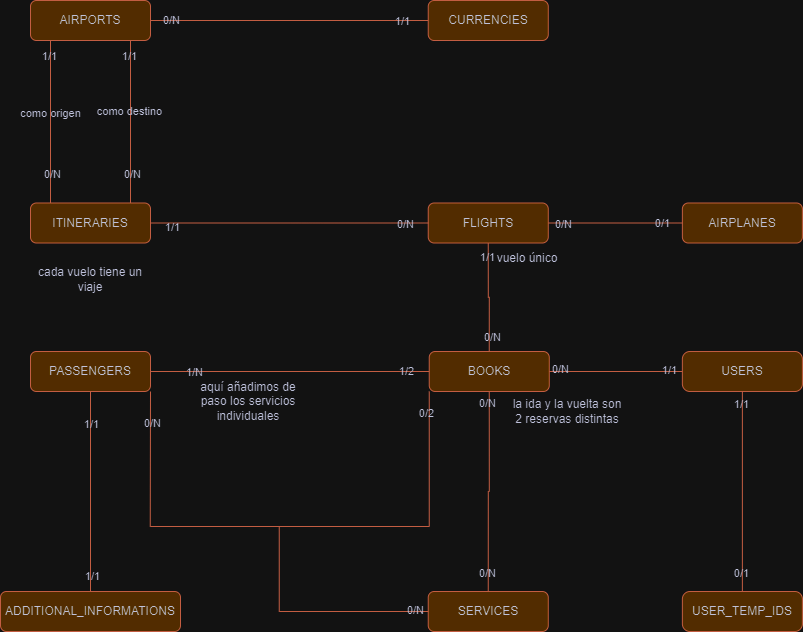

The diagram above was exported from draw.io. Its source (the exported page's mxGraphModel, read from the mxfile embedded in the PNG):
<mxGraphModel dx="1941" dy="578" grid="1" gridSize="10" guides="1" tooltips="1" connect="1" arrows="1" fold="1" page="1" pageScale="1" pageWidth="827" pageHeight="1169" math="0" shadow="0">
  <root>
    <mxCell id="WIyWlLk6GJQsqaUBKTNV-0" />
    <mxCell id="WIyWlLk6GJQsqaUBKTNV-1" parent="WIyWlLk6GJQsqaUBKTNV-0" />
    <mxCell id="WIyWlLk6GJQsqaUBKTNV-2" value="" style="rounded=0;html=1;jettySize=auto;orthogonalLoop=1;fontSize=11;endArrow=none;endFill=0;endSize=8;strokeWidth=1;shadow=0;labelBackgroundColor=none;edgeStyle=orthogonalEdgeStyle;entryX=0;entryY=0.5;entryDx=0;entryDy=0;exitX=1;exitY=0.5;exitDx=0;exitDy=0;fontColor=default;strokeColor=#E07A5F;" parent="WIyWlLk6GJQsqaUBKTNV-1" source="WIyWlLk6GJQsqaUBKTNV-3" target="WIyWlLk6GJQsqaUBKTNV-7" edge="1">
      <mxGeometry relative="1" as="geometry">
        <mxPoint x="-615.25" y="29.999999999999886" as="sourcePoint" />
        <mxPoint x="-466.25" y="29.5" as="targetPoint" />
      </mxGeometry>
    </mxCell>
    <mxCell id="2eCOgMGtBzsQvOvCT4ah-16" value="0/N" style="edgeLabel;html=1;align=center;verticalAlign=middle;resizable=0;points=[];labelBackgroundColor=none;fontColor=#393C56;" parent="WIyWlLk6GJQsqaUBKTNV-2" vertex="1" connectable="0">
      <mxGeometry x="-0.5" relative="1" as="geometry">
        <mxPoint x="-91" y="1" as="offset" />
      </mxGeometry>
    </mxCell>
    <mxCell id="2eCOgMGtBzsQvOvCT4ah-32" value="1/1" style="edgeLabel;html=1;align=center;verticalAlign=middle;resizable=0;points=[];labelBackgroundColor=none;fontColor=#393C56;" parent="WIyWlLk6GJQsqaUBKTNV-2" vertex="1" connectable="0">
      <mxGeometry x="0.8107" relative="1" as="geometry">
        <mxPoint as="offset" />
      </mxGeometry>
    </mxCell>
    <mxCell id="2eCOgMGtBzsQvOvCT4ah-80" value="0/N" style="edgeLabel;html=1;align=center;verticalAlign=middle;resizable=0;points=[];labelBackgroundColor=none;fontColor=#393C56;" parent="WIyWlLk6GJQsqaUBKTNV-2" vertex="1" connectable="0">
      <mxGeometry x="-0.8588" y="1" relative="1" as="geometry">
        <mxPoint as="offset" />
      </mxGeometry>
    </mxCell>
    <mxCell id="2eCOgMGtBzsQvOvCT4ah-33" style="edgeStyle=orthogonalEdgeStyle;rounded=0;orthogonalLoop=1;jettySize=auto;html=1;exitX=0.5;exitY=1;exitDx=0;exitDy=0;entryX=0.5;entryY=0;entryDx=0;entryDy=0;labelBackgroundColor=none;fontColor=default;endArrow=none;endFill=0;strokeColor=#E07A5F;" parent="WIyWlLk6GJQsqaUBKTNV-1" edge="1">
      <mxGeometry relative="1" as="geometry">
        <mxPoint x="-770" y="50" as="sourcePoint" />
        <mxPoint x="-770" y="212.5" as="targetPoint" />
      </mxGeometry>
    </mxCell>
    <mxCell id="2eCOgMGtBzsQvOvCT4ah-34" value="0/N" style="edgeLabel;html=1;align=center;verticalAlign=middle;resizable=0;points=[];labelBackgroundColor=none;fontColor=#393C56;" parent="2eCOgMGtBzsQvOvCT4ah-33" vertex="1" connectable="0">
      <mxGeometry x="0.6366" y="1" relative="1" as="geometry">
        <mxPoint as="offset" />
      </mxGeometry>
    </mxCell>
    <mxCell id="2eCOgMGtBzsQvOvCT4ah-35" value="1/1" style="edgeLabel;html=1;align=center;verticalAlign=middle;resizable=0;points=[];labelBackgroundColor=none;fontColor=#393C56;" parent="2eCOgMGtBzsQvOvCT4ah-33" vertex="1" connectable="0">
      <mxGeometry x="-0.8144" y="-2" relative="1" as="geometry">
        <mxPoint as="offset" />
      </mxGeometry>
    </mxCell>
    <mxCell id="2eCOgMGtBzsQvOvCT4ah-39" value="como origen" style="edgeLabel;html=1;align=center;verticalAlign=middle;resizable=0;points=[];labelBackgroundColor=none;fontColor=#393C56;" parent="2eCOgMGtBzsQvOvCT4ah-33" vertex="1" connectable="0">
      <mxGeometry x="-0.186" y="-1" relative="1" as="geometry">
        <mxPoint y="6" as="offset" />
      </mxGeometry>
    </mxCell>
    <mxCell id="WIyWlLk6GJQsqaUBKTNV-3" value="AIRPORTS" style="rounded=1;whiteSpace=wrap;html=1;fontSize=12;glass=0;strokeWidth=1;shadow=0;labelBackgroundColor=none;fillColor=#F2CC8F;strokeColor=#E07A5F;fontColor=#393C56;" parent="WIyWlLk6GJQsqaUBKTNV-1" vertex="1">
      <mxGeometry x="-790" y="10" width="120" height="40" as="geometry" />
    </mxCell>
    <mxCell id="WIyWlLk6GJQsqaUBKTNV-7" value="CURRENCIES" style="rounded=1;whiteSpace=wrap;html=1;fontSize=12;glass=0;strokeWidth=1;shadow=0;labelBackgroundColor=none;fillColor=#F2CC8F;strokeColor=#E07A5F;fontColor=#393C56;" parent="WIyWlLk6GJQsqaUBKTNV-1" vertex="1">
      <mxGeometry x="-392.25" y="10" width="120" height="40" as="geometry" />
    </mxCell>
    <mxCell id="2eCOgMGtBzsQvOvCT4ah-19" style="edgeStyle=orthogonalEdgeStyle;rounded=0;orthogonalLoop=1;jettySize=auto;html=1;exitX=1;exitY=0.5;exitDx=0;exitDy=0;entryX=0;entryY=0.5;entryDx=0;entryDy=0;labelBackgroundColor=none;fontColor=default;endArrow=none;endFill=0;strokeColor=#E07A5F;" parent="WIyWlLk6GJQsqaUBKTNV-1" source="WIyWlLk6GJQsqaUBKTNV-11" target="2eCOgMGtBzsQvOvCT4ah-4" edge="1">
      <mxGeometry relative="1" as="geometry" />
    </mxCell>
    <mxCell id="2eCOgMGtBzsQvOvCT4ah-20" value="0/1" style="edgeLabel;html=1;align=center;verticalAlign=middle;resizable=0;points=[];labelBackgroundColor=none;fontColor=#393C56;" parent="2eCOgMGtBzsQvOvCT4ah-19" vertex="1" connectable="0">
      <mxGeometry x="0.8827" relative="1" as="geometry">
        <mxPoint x="-12" as="offset" />
      </mxGeometry>
    </mxCell>
    <mxCell id="2eCOgMGtBzsQvOvCT4ah-22" value="0/N" style="edgeLabel;html=1;align=center;verticalAlign=middle;resizable=0;points=[];labelBackgroundColor=none;fontColor=#393C56;" parent="2eCOgMGtBzsQvOvCT4ah-19" vertex="1" connectable="0">
      <mxGeometry x="-0.9183" y="-1" relative="1" as="geometry">
        <mxPoint x="10" as="offset" />
      </mxGeometry>
    </mxCell>
    <mxCell id="WIyWlLk6GJQsqaUBKTNV-11" value="FLIGHTS" style="rounded=1;whiteSpace=wrap;html=1;fontSize=12;glass=0;strokeWidth=1;shadow=0;labelBackgroundColor=none;fillColor=#F2CC8F;strokeColor=#E07A5F;fontColor=#393C56;" parent="WIyWlLk6GJQsqaUBKTNV-1" vertex="1">
      <mxGeometry x="-392.25" y="212.5" width="120" height="40" as="geometry" />
    </mxCell>
    <mxCell id="2eCOgMGtBzsQvOvCT4ah-41" style="edgeStyle=orthogonalEdgeStyle;rounded=0;orthogonalLoop=1;jettySize=auto;html=1;exitX=1;exitY=0.5;exitDx=0;exitDy=0;entryX=0;entryY=0.5;entryDx=0;entryDy=0;labelBackgroundColor=none;fontColor=default;endArrow=none;endFill=0;strokeColor=#E07A5F;" parent="WIyWlLk6GJQsqaUBKTNV-1" source="WIyWlLk6GJQsqaUBKTNV-12" target="WIyWlLk6GJQsqaUBKTNV-11" edge="1">
      <mxGeometry relative="1" as="geometry" />
    </mxCell>
    <mxCell id="2eCOgMGtBzsQvOvCT4ah-42" value="1/1" style="edgeLabel;html=1;align=center;verticalAlign=middle;resizable=0;points=[];labelBackgroundColor=none;fontColor=#393C56;" parent="2eCOgMGtBzsQvOvCT4ah-41" vertex="1" connectable="0">
      <mxGeometry x="-0.8513" y="-4" relative="1" as="geometry">
        <mxPoint as="offset" />
      </mxGeometry>
    </mxCell>
    <mxCell id="2eCOgMGtBzsQvOvCT4ah-43" value="0/N" style="edgeLabel;html=1;align=center;verticalAlign=middle;resizable=0;points=[];labelBackgroundColor=none;fontColor=#393C56;" parent="2eCOgMGtBzsQvOvCT4ah-41" vertex="1" connectable="0">
      <mxGeometry x="0.8257" y="-1" relative="1" as="geometry">
        <mxPoint as="offset" />
      </mxGeometry>
    </mxCell>
    <mxCell id="WIyWlLk6GJQsqaUBKTNV-12" value="ITINERARIES" style="rounded=1;whiteSpace=wrap;html=1;fontSize=12;glass=0;strokeWidth=1;shadow=0;labelBackgroundColor=none;fillColor=#F2CC8F;strokeColor=#E07A5F;fontColor=#393C56;" parent="WIyWlLk6GJQsqaUBKTNV-1" vertex="1">
      <mxGeometry x="-790" y="212.5" width="120" height="40" as="geometry" />
    </mxCell>
    <mxCell id="2eCOgMGtBzsQvOvCT4ah-4" value="AIRPLANES" style="rounded=1;whiteSpace=wrap;html=1;fontSize=12;glass=0;strokeWidth=1;shadow=0;labelBackgroundColor=none;fillColor=#F2CC8F;strokeColor=#E07A5F;fontColor=#393C56;" parent="WIyWlLk6GJQsqaUBKTNV-1" vertex="1">
      <mxGeometry x="-138.12" y="212.5" width="120" height="40" as="geometry" />
    </mxCell>
    <mxCell id="2eCOgMGtBzsQvOvCT4ah-5" value="SERVICES" style="rounded=1;whiteSpace=wrap;html=1;fontSize=12;glass=0;strokeWidth=1;shadow=0;labelBackgroundColor=none;fillColor=#F2CC8F;strokeColor=#E07A5F;fontColor=#393C56;" parent="WIyWlLk6GJQsqaUBKTNV-1" vertex="1">
      <mxGeometry x="-392.25" y="601" width="120" height="40" as="geometry" />
    </mxCell>
    <mxCell id="2eCOgMGtBzsQvOvCT4ah-28" style="rounded=0;orthogonalLoop=1;jettySize=auto;html=1;exitX=1;exitY=0.5;exitDx=0;exitDy=0;entryX=0;entryY=0.5;entryDx=0;entryDy=0;labelBackgroundColor=none;fontColor=default;endArrow=none;endFill=0;strokeColor=#E07A5F;" parent="WIyWlLk6GJQsqaUBKTNV-1" source="2eCOgMGtBzsQvOvCT4ah-6" target="2eCOgMGtBzsQvOvCT4ah-7" edge="1">
      <mxGeometry relative="1" as="geometry" />
    </mxCell>
    <mxCell id="2eCOgMGtBzsQvOvCT4ah-30" value="1/1" style="edgeLabel;html=1;align=center;verticalAlign=middle;resizable=0;points=[];labelBackgroundColor=none;fontColor=#393C56;" parent="2eCOgMGtBzsQvOvCT4ah-28" vertex="1" connectable="0">
      <mxGeometry x="0.8017" y="2" relative="1" as="geometry">
        <mxPoint as="offset" />
      </mxGeometry>
    </mxCell>
    <mxCell id="2eCOgMGtBzsQvOvCT4ah-31" value="0/N" style="edgeLabel;html=1;align=center;verticalAlign=middle;resizable=0;points=[];labelBackgroundColor=none;fontColor=#393C56;" parent="2eCOgMGtBzsQvOvCT4ah-28" vertex="1" connectable="0">
      <mxGeometry x="-0.8055" y="3" relative="1" as="geometry">
        <mxPoint x="-2" as="offset" />
      </mxGeometry>
    </mxCell>
    <mxCell id="2eCOgMGtBzsQvOvCT4ah-44" style="edgeStyle=orthogonalEdgeStyle;rounded=0;orthogonalLoop=1;jettySize=auto;html=1;exitX=0.5;exitY=0;exitDx=0;exitDy=0;entryX=0.5;entryY=1;entryDx=0;entryDy=0;labelBackgroundColor=none;fontColor=default;endArrow=none;endFill=0;strokeColor=#E07A5F;" parent="WIyWlLk6GJQsqaUBKTNV-1" source="2eCOgMGtBzsQvOvCT4ah-6" target="WIyWlLk6GJQsqaUBKTNV-11" edge="1">
      <mxGeometry relative="1" as="geometry">
        <mxPoint x="-351.25" y="286" as="targetPoint" />
      </mxGeometry>
    </mxCell>
    <mxCell id="2eCOgMGtBzsQvOvCT4ah-45" value="1/1" style="edgeLabel;html=1;align=center;verticalAlign=middle;resizable=0;points=[];labelBackgroundColor=none;fontColor=#393C56;" parent="2eCOgMGtBzsQvOvCT4ah-44" vertex="1" connectable="0">
      <mxGeometry x="0.8916" y="1" relative="1" as="geometry">
        <mxPoint y="8" as="offset" />
      </mxGeometry>
    </mxCell>
    <mxCell id="2eCOgMGtBzsQvOvCT4ah-48" value="0/N" style="edgeLabel;html=1;align=center;verticalAlign=middle;resizable=0;points=[];labelBackgroundColor=none;fontColor=#393C56;" parent="2eCOgMGtBzsQvOvCT4ah-44" vertex="1" connectable="0">
      <mxGeometry x="-0.9286" y="-3" relative="1" as="geometry">
        <mxPoint y="-11" as="offset" />
      </mxGeometry>
    </mxCell>
    <mxCell id="2eCOgMGtBzsQvOvCT4ah-59" style="edgeStyle=orthogonalEdgeStyle;rounded=0;orthogonalLoop=1;jettySize=auto;html=1;exitX=0.5;exitY=1;exitDx=0;exitDy=0;entryX=0.5;entryY=0;entryDx=0;entryDy=0;labelBackgroundColor=none;fontColor=default;endArrow=none;endFill=0;strokeColor=#E07A5F;" parent="WIyWlLk6GJQsqaUBKTNV-1" source="2eCOgMGtBzsQvOvCT4ah-6" target="2eCOgMGtBzsQvOvCT4ah-5" edge="1">
      <mxGeometry relative="1" as="geometry" />
    </mxCell>
    <mxCell id="2eCOgMGtBzsQvOvCT4ah-60" value="0/N" style="edgeLabel;html=1;align=center;verticalAlign=middle;resizable=0;points=[];labelBackgroundColor=none;fontColor=#393C56;" parent="2eCOgMGtBzsQvOvCT4ah-59" vertex="1" connectable="0">
      <mxGeometry x="0.8357" y="-1" relative="1" as="geometry">
        <mxPoint y="-1" as="offset" />
      </mxGeometry>
    </mxCell>
    <mxCell id="2eCOgMGtBzsQvOvCT4ah-61" value="0/N" style="edgeLabel;html=1;align=center;verticalAlign=middle;resizable=0;points=[];labelBackgroundColor=none;fontColor=#393C56;" parent="2eCOgMGtBzsQvOvCT4ah-59" vertex="1" connectable="0">
      <mxGeometry x="-0.8786" y="-2" relative="1" as="geometry">
        <mxPoint y="-1" as="offset" />
      </mxGeometry>
    </mxCell>
    <mxCell id="2eCOgMGtBzsQvOvCT4ah-6" value="BOOKS" style="rounded=1;whiteSpace=wrap;html=1;fontSize=12;glass=0;strokeWidth=1;shadow=0;labelBackgroundColor=none;fillColor=#F2CC8F;strokeColor=#E07A5F;fontColor=#393C56;" parent="WIyWlLk6GJQsqaUBKTNV-1" vertex="1">
      <mxGeometry x="-391.25" y="361" width="120" height="40" as="geometry" />
    </mxCell>
    <mxCell id="OlYe6v1druSpTASiOuSP-1" style="edgeStyle=orthogonalEdgeStyle;rounded=0;orthogonalLoop=1;jettySize=auto;html=1;exitX=0.5;exitY=1;exitDx=0;exitDy=0;entryX=0.5;entryY=0;entryDx=0;entryDy=0;endArrow=none;endFill=0;labelBackgroundColor=none;fontColor=default;strokeColor=#E07A5F;" edge="1" parent="WIyWlLk6GJQsqaUBKTNV-1" source="2eCOgMGtBzsQvOvCT4ah-7" target="OlYe6v1druSpTASiOuSP-0">
      <mxGeometry relative="1" as="geometry" />
    </mxCell>
    <mxCell id="OlYe6v1druSpTASiOuSP-2" value="1/1" style="edgeLabel;html=1;align=center;verticalAlign=middle;resizable=0;points=[];labelBackgroundColor=none;fontColor=#393C56;" vertex="1" connectable="0" parent="OlYe6v1druSpTASiOuSP-1">
      <mxGeometry x="-0.88" y="-1" relative="1" as="geometry">
        <mxPoint as="offset" />
      </mxGeometry>
    </mxCell>
    <mxCell id="OlYe6v1druSpTASiOuSP-3" value="0/1" style="edgeLabel;html=1;align=center;verticalAlign=middle;resizable=0;points=[];labelBackgroundColor=none;fontColor=#393C56;" vertex="1" connectable="0" parent="OlYe6v1druSpTASiOuSP-1">
      <mxGeometry x="0.81" y="-1" relative="1" as="geometry">
        <mxPoint as="offset" />
      </mxGeometry>
    </mxCell>
    <mxCell id="2eCOgMGtBzsQvOvCT4ah-7" value="USERS" style="rounded=1;whiteSpace=wrap;html=1;fontSize=12;glass=0;strokeWidth=1;shadow=0;arcSize=19;labelBackgroundColor=none;fillColor=#F2CC8F;strokeColor=#E07A5F;fontColor=#393C56;" parent="WIyWlLk6GJQsqaUBKTNV-1" vertex="1">
      <mxGeometry x="-138.12" y="361" width="120" height="40" as="geometry" />
    </mxCell>
    <mxCell id="2eCOgMGtBzsQvOvCT4ah-23" style="edgeStyle=orthogonalEdgeStyle;rounded=0;orthogonalLoop=1;jettySize=auto;html=1;exitX=0.5;exitY=1;exitDx=0;exitDy=0;entryX=0.5;entryY=0;entryDx=0;entryDy=0;labelBackgroundColor=none;fontColor=default;endArrow=none;endFill=0;strokeColor=#E07A5F;" parent="WIyWlLk6GJQsqaUBKTNV-1" source="2eCOgMGtBzsQvOvCT4ah-8" target="2eCOgMGtBzsQvOvCT4ah-9" edge="1">
      <mxGeometry relative="1" as="geometry" />
    </mxCell>
    <mxCell id="2eCOgMGtBzsQvOvCT4ah-24" value="1/1" style="edgeLabel;html=1;align=center;verticalAlign=middle;resizable=0;points=[];labelBackgroundColor=none;fontColor=#393C56;" parent="2eCOgMGtBzsQvOvCT4ah-23" vertex="1" connectable="0">
      <mxGeometry x="-0.6839" relative="1" as="geometry">
        <mxPoint as="offset" />
      </mxGeometry>
    </mxCell>
    <mxCell id="2eCOgMGtBzsQvOvCT4ah-25" value="1/1" style="edgeLabel;html=1;align=center;verticalAlign=middle;resizable=0;points=[];labelBackgroundColor=none;fontColor=#393C56;" parent="2eCOgMGtBzsQvOvCT4ah-23" vertex="1" connectable="0">
      <mxGeometry x="0.8418" y="1" relative="1" as="geometry">
        <mxPoint as="offset" />
      </mxGeometry>
    </mxCell>
    <mxCell id="2eCOgMGtBzsQvOvCT4ah-52" style="edgeStyle=orthogonalEdgeStyle;rounded=0;orthogonalLoop=1;jettySize=auto;html=1;exitX=1;exitY=0.5;exitDx=0;exitDy=0;entryX=0;entryY=0.5;entryDx=0;entryDy=0;labelBackgroundColor=none;fontColor=default;endArrow=none;endFill=0;strokeColor=#E07A5F;" parent="WIyWlLk6GJQsqaUBKTNV-1" source="2eCOgMGtBzsQvOvCT4ah-8" target="2eCOgMGtBzsQvOvCT4ah-6" edge="1">
      <mxGeometry relative="1" as="geometry">
        <mxPoint x="-481.25" y="381" as="targetPoint" />
      </mxGeometry>
    </mxCell>
    <mxCell id="2eCOgMGtBzsQvOvCT4ah-63" value="1/N" style="edgeLabel;html=1;align=center;verticalAlign=middle;resizable=0;points=[];labelBackgroundColor=none;fontColor=#393C56;" parent="2eCOgMGtBzsQvOvCT4ah-52" vertex="1" connectable="0">
      <mxGeometry x="-0.6907" relative="1" as="geometry">
        <mxPoint as="offset" />
      </mxGeometry>
    </mxCell>
    <mxCell id="2eCOgMGtBzsQvOvCT4ah-78" value="1/2" style="edgeLabel;html=1;align=center;verticalAlign=middle;resizable=0;points=[];labelBackgroundColor=none;fontColor=#393C56;" parent="2eCOgMGtBzsQvOvCT4ah-52" vertex="1" connectable="0">
      <mxGeometry x="0.8313" y="1" relative="1" as="geometry">
        <mxPoint as="offset" />
      </mxGeometry>
    </mxCell>
    <mxCell id="2eCOgMGtBzsQvOvCT4ah-8" value="PASSENGERS" style="rounded=1;whiteSpace=wrap;html=1;fontSize=12;glass=0;strokeWidth=1;shadow=0;labelBackgroundColor=none;fillColor=#F2CC8F;strokeColor=#E07A5F;fontColor=#393C56;" parent="WIyWlLk6GJQsqaUBKTNV-1" vertex="1">
      <mxGeometry x="-790" y="361" width="120" height="40" as="geometry" />
    </mxCell>
    <mxCell id="2eCOgMGtBzsQvOvCT4ah-9" value="ADDITIONAL_INFORMATIONS" style="rounded=1;whiteSpace=wrap;html=1;fontSize=12;glass=0;strokeWidth=1;shadow=0;labelBackgroundColor=none;fillColor=#F2CC8F;strokeColor=#E07A5F;fontColor=#393C56;" parent="WIyWlLk6GJQsqaUBKTNV-1" vertex="1">
      <mxGeometry x="-820" y="601" width="180" height="40" as="geometry" />
    </mxCell>
    <mxCell id="2eCOgMGtBzsQvOvCT4ah-17" value="vuelo único" style="text;html=1;strokeColor=none;fillColor=none;align=center;verticalAlign=middle;whiteSpace=wrap;rounded=0;labelBackgroundColor=none;fontColor=#393C56;" parent="WIyWlLk6GJQsqaUBKTNV-1" vertex="1">
      <mxGeometry x="-351.25" y="252.5" width="116" height="30" as="geometry" />
    </mxCell>
    <mxCell id="2eCOgMGtBzsQvOvCT4ah-27" value="cada vuelo tiene un viaje" style="text;html=1;strokeColor=none;fillColor=none;align=center;verticalAlign=middle;whiteSpace=wrap;rounded=0;labelBackgroundColor=none;fontColor=#393C56;" parent="WIyWlLk6GJQsqaUBKTNV-1" vertex="1">
      <mxGeometry x="-790" y="268.5" width="120" height="40" as="geometry" />
    </mxCell>
    <mxCell id="2eCOgMGtBzsQvOvCT4ah-36" style="edgeStyle=orthogonalEdgeStyle;rounded=0;orthogonalLoop=1;jettySize=auto;html=1;exitX=0.5;exitY=1;exitDx=0;exitDy=0;entryX=0.5;entryY=0;entryDx=0;entryDy=0;labelBackgroundColor=none;fontColor=default;endArrow=none;endFill=0;strokeColor=#E07A5F;" parent="WIyWlLk6GJQsqaUBKTNV-1" edge="1">
      <mxGeometry relative="1" as="geometry">
        <mxPoint x="-690" y="50.5" as="sourcePoint" />
        <mxPoint x="-690" y="212.5" as="targetPoint" />
      </mxGeometry>
    </mxCell>
    <mxCell id="2eCOgMGtBzsQvOvCT4ah-37" value="0/N" style="edgeLabel;html=1;align=center;verticalAlign=middle;resizable=0;points=[];labelBackgroundColor=none;fontColor=#393C56;" parent="2eCOgMGtBzsQvOvCT4ah-36" vertex="1" connectable="0">
      <mxGeometry x="0.6366" y="1" relative="1" as="geometry">
        <mxPoint as="offset" />
      </mxGeometry>
    </mxCell>
    <mxCell id="2eCOgMGtBzsQvOvCT4ah-38" value="1/1" style="edgeLabel;html=1;align=center;verticalAlign=middle;resizable=0;points=[];labelBackgroundColor=none;fontColor=#393C56;" parent="2eCOgMGtBzsQvOvCT4ah-36" vertex="1" connectable="0">
      <mxGeometry x="-0.8144" y="-2" relative="1" as="geometry">
        <mxPoint as="offset" />
      </mxGeometry>
    </mxCell>
    <mxCell id="2eCOgMGtBzsQvOvCT4ah-40" value="como destino" style="edgeLabel;html=1;align=center;verticalAlign=middle;resizable=0;points=[];labelBackgroundColor=none;fontColor=#393C56;" parent="2eCOgMGtBzsQvOvCT4ah-36" vertex="1" connectable="0">
      <mxGeometry x="-0.1326" y="-2" relative="1" as="geometry">
        <mxPoint as="offset" />
      </mxGeometry>
    </mxCell>
    <mxCell id="2eCOgMGtBzsQvOvCT4ah-47" value="la ida y la vuelta son 2 reservas distintas" style="text;html=1;strokeColor=none;fillColor=none;align=center;verticalAlign=middle;whiteSpace=wrap;rounded=0;labelBackgroundColor=none;fontColor=#393C56;" parent="WIyWlLk6GJQsqaUBKTNV-1" vertex="1">
      <mxGeometry x="-311.25" y="406" width="116" height="30" as="geometry" />
    </mxCell>
    <mxCell id="2eCOgMGtBzsQvOvCT4ah-54" value="aquí añadimos de paso los servicios individuales" style="text;html=1;strokeColor=none;fillColor=none;align=center;verticalAlign=middle;whiteSpace=wrap;rounded=0;labelBackgroundColor=none;fontColor=#393C56;" parent="WIyWlLk6GJQsqaUBKTNV-1" vertex="1">
      <mxGeometry x="-631.25" y="391" width="118" height="40" as="geometry" />
    </mxCell>
    <mxCell id="2eCOgMGtBzsQvOvCT4ah-73" value="" style="endArrow=none;html=1;rounded=0;entryX=1;entryY=1;entryDx=0;entryDy=0;exitX=0;exitY=1;exitDx=0;exitDy=0;labelBackgroundColor=none;fontColor=default;strokeColor=#E07A5F;" parent="WIyWlLk6GJQsqaUBKTNV-1" source="2eCOgMGtBzsQvOvCT4ah-6" target="2eCOgMGtBzsQvOvCT4ah-8" edge="1">
      <mxGeometry width="50" height="50" relative="1" as="geometry">
        <mxPoint x="-441.25" y="421" as="sourcePoint" />
        <mxPoint x="-151.25" y="511" as="targetPoint" />
        <Array as="points">
          <mxPoint x="-391.25" y="536" />
          <mxPoint x="-670.25" y="536" />
        </Array>
      </mxGeometry>
    </mxCell>
    <mxCell id="2eCOgMGtBzsQvOvCT4ah-74" value="0/N" style="edgeLabel;html=1;align=center;verticalAlign=middle;resizable=0;points=[];labelBackgroundColor=none;fontColor=#393C56;" parent="2eCOgMGtBzsQvOvCT4ah-73" vertex="1" connectable="0">
      <mxGeometry x="0.8884" y="-2" relative="1" as="geometry">
        <mxPoint as="offset" />
      </mxGeometry>
    </mxCell>
    <mxCell id="2eCOgMGtBzsQvOvCT4ah-75" value="0/2" style="edgeLabel;html=1;align=center;verticalAlign=middle;resizable=0;points=[];labelBackgroundColor=none;fontColor=#393C56;" parent="2eCOgMGtBzsQvOvCT4ah-73" vertex="1" connectable="0">
      <mxGeometry x="-0.9239" y="-3" relative="1" as="geometry">
        <mxPoint as="offset" />
      </mxGeometry>
    </mxCell>
    <mxCell id="2eCOgMGtBzsQvOvCT4ah-76" value="" style="endArrow=none;html=1;rounded=0;exitX=0;exitY=0.5;exitDx=0;exitDy=0;labelBackgroundColor=none;fontColor=default;strokeColor=#E07A5F;" parent="WIyWlLk6GJQsqaUBKTNV-1" source="2eCOgMGtBzsQvOvCT4ah-5" edge="1">
      <mxGeometry width="50" height="50" relative="1" as="geometry">
        <mxPoint x="-201.25" y="561" as="sourcePoint" />
        <mxPoint x="-541.25" y="536" as="targetPoint" />
        <Array as="points">
          <mxPoint x="-541.25" y="621" />
        </Array>
      </mxGeometry>
    </mxCell>
    <mxCell id="2eCOgMGtBzsQvOvCT4ah-77" value="0/N" style="edgeLabel;html=1;align=center;verticalAlign=middle;resizable=0;points=[];labelBackgroundColor=none;fontColor=#393C56;" parent="2eCOgMGtBzsQvOvCT4ah-76" vertex="1" connectable="0">
      <mxGeometry x="-0.8878" y="-2" relative="1" as="geometry">
        <mxPoint as="offset" />
      </mxGeometry>
    </mxCell>
    <mxCell id="OlYe6v1druSpTASiOuSP-0" value="USER_TEMP_IDS" style="rounded=1;whiteSpace=wrap;html=1;fontSize=12;glass=0;strokeWidth=1;shadow=0;arcSize=19;labelBackgroundColor=none;fillColor=#F2CC8F;strokeColor=#E07A5F;fontColor=#393C56;" vertex="1" parent="WIyWlLk6GJQsqaUBKTNV-1">
      <mxGeometry x="-138.12" y="601" width="120" height="40" as="geometry" />
    </mxCell>
  </root>
</mxGraphModel>